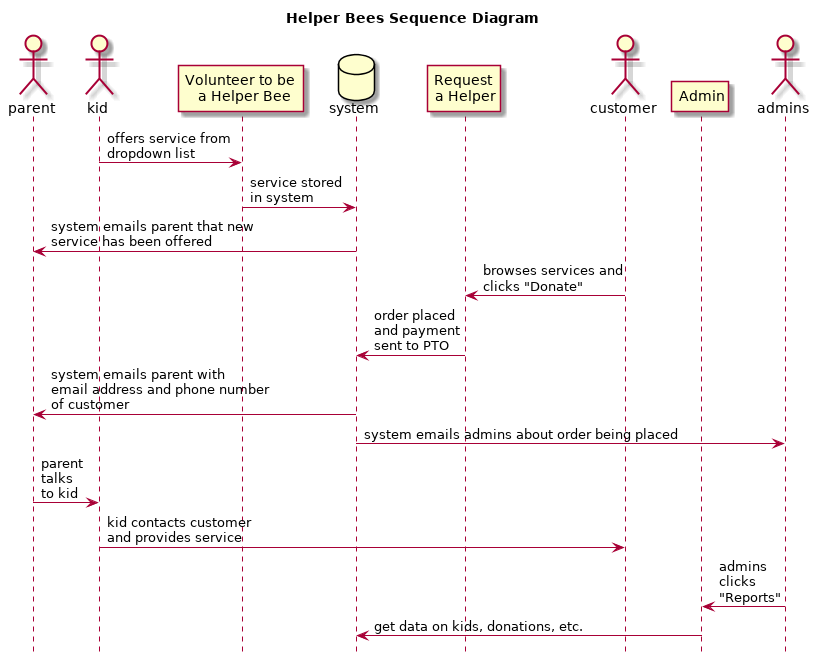

The diagram above was rendered by PlantUML. Its source (embedded in the PNG):
@startuml

hide footbox
title Helper Bees Sequence Diagram

actor parent
actor kid
participant "Volunteer to be \n a Helper Bee"
database system
participant "Request\na Helper"
kid -> "Volunteer to be \n a Helper Bee" : offers service from\ndropdown list
"Volunteer to be \n a Helper Bee" -> system : service stored\nin system
system -> parent : system emails parent that new\nservice has been offered

actor customer
participant "Admin"
actor admins
customer -> "Request\na Helper" : browses services and\nclicks "Donate"
"Request\na Helper" -> system : order placed\nand payment\nsent to PTO
system -> parent : system emails parent with\nemail address and phone number\nof customer
system -> admins : system emails admins about order being placed
parent -> kid : parent\ntalks\nto kid
kid -> customer : kid contacts customer\nand provides service
admins -> "Admin" : admins\nclicks\n"Reports"
"Admin" -> system : get data on kids, donations, etc.

@enduml